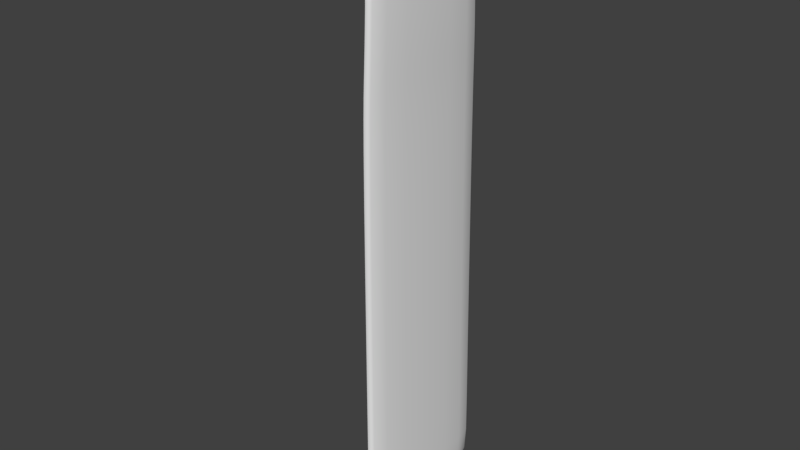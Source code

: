 # Source: Waterfall.blend  (saved by Blender 2.79.0; exported with 4.5.12 LTS)
import bpy
from mathutils import Matrix  # noqa: F401  (used for matrix-valued properties, if any)

bpy.ops.wm.read_factory_settings(use_empty=True)
scene = bpy.context.scene
scene.name = 'Scene'

# ---- collections
col_collection_1 = bpy.data.collections.new('Collection 1'); scene.collection.children.link(col_collection_1)

# ---- world
world_world = bpy.data.worlds.new('World'); scene.world = world_world
world_world.color = (0.05088, 0.05088, 0.05088)
world_world.use_sun_shadow = False
world_world.sun_shadow_jitter_overblur = 0.0
world_world.cycles.sampling_method = 'MANUAL'

# ---- meshes
me_cube = bpy.data.meshes.new('Cube')
me_cube.from_pydata([(-0.1127, -1.0, -0.001723), (-0.1127, -1.0, 0.1117), (-0.1127, 1.0, -0.001723), (-0.1127, 1.0, 0.1117), (0.1646, -1.0, -0.001723), (0.1646, -1.0, 0.1117), (0.1646, 1.0, -0.001723), (0.1646, 1.0, 0.1117), (0.3996, 1.0, 0.1078), (0.3435, 1.0, 0.002152), (0.3435, -1.0, 0.002152), (0.3996, -1.0, 0.1078), (0.5367, 1.0, 0.06878), (0.4653, 1.0, -0.03188), (0.4653, -1.0, -0.03188), (0.5367, -1.0, 0.06878), (0.6569, 1.0, -0.01253), (0.5168, 1.0, -0.07112), (0.5168, -1.0, -0.07112), (0.6569, -1.0, -0.01253), (0.7244, 1.0, -0.08996), (0.5633, 1.0, -0.15), (0.5633, -1.0, -0.15), (0.7244, -1.0, -0.08996), (0.7784, 0.9833, -0.3217), (0.5724, 0.9833, -0.3346), (0.5724, -1.017, -0.3346), (0.7784, -1.017, -0.3217), (0.7977, 1.005, -0.8344), (0.5872, 1.005, -0.8476), (0.5872, -1.039, -0.8476), (0.7977, -1.039, -0.8344), (0.7959, 1.045, -1.673), (0.5773, 1.045, -1.686), (0.5773, -1.078, -1.686), (0.7959, -1.078, -1.673), (0.7804, 1.058, -2.28), (0.5591, 1.058, -2.294), (0.5591, -1.091, -2.294), (0.7804, -1.091, -2.28), (0.8404, 1.117, -7.714), (0.6069, 1.117, -7.729), (0.6069, -1.151, -7.729), (0.8404, -1.151, -7.714), (0.8277, -1.138, -7.511), (0.8277, 1.105, -7.511), (0.5967, 1.105, -7.526), (0.5967, -1.138, -7.526), (-0.0953, 1.0, -0.001723), (-0.0953, 1.0, 0.1117), (-0.0953, -1.0, -0.001723), (-0.0953, -1.0, 0.1117)], [], [(0, 1, 3, 2), (48, 49, 7, 6), (6, 7, 8, 9), (50, 51, 1, 0), (48, 6, 4, 50), (49, 3, 1, 51), (11, 10, 14, 15), (5, 4, 10, 11), (4, 6, 9, 10), (7, 5, 11, 8), (12, 15, 19, 16), (10, 9, 13, 14), (8, 11, 15, 12), (9, 8, 12, 13), (17, 16, 20, 21), (13, 12, 16, 17), (15, 14, 18, 19), (14, 13, 17, 18), (23, 22, 26, 27), (19, 18, 22, 23), (18, 17, 21, 22), (16, 19, 23, 20), (24, 27, 31, 28), (22, 21, 25, 26), (20, 23, 27, 24), (21, 20, 24, 25), (31, 30, 34, 35), (25, 24, 28, 29), (27, 26, 30, 31), (26, 25, 29, 30), (34, 33, 37, 38), (30, 29, 33, 34), (28, 31, 35, 32), (29, 28, 32, 33), (45, 44, 43, 40), (32, 35, 39, 36), (33, 32, 36, 37), (35, 34, 38, 39), (41, 40, 43, 42), (46, 45, 40, 41), (44, 47, 42, 43), (47, 46, 41, 42), (38, 37, 46, 47), (39, 38, 47, 44), (37, 36, 45, 46), (36, 39, 44, 45), (7, 49, 51, 5), (2, 48, 50, 0), (4, 5, 51, 50), (2, 3, 49, 48)])
me_cube.polygons.foreach_set('use_smooth', [True] * 50)
_uv = me_cube.uv_layers.new(name='UVMap')
_uv.uv.foreach_set('vector', [0.6559, 0.9499, 0.6375, 0.9499, 0.6375, 0.5758, 0.6559, 0.5758, 0.9972, 0.612, 0.9931, 0.6326, 0.9518, 0.6218, 0.9559, 0.6012, 0.9559, 0.6012, 0.9518, 0.6218, 0.9146, 0.6114, 0.9273, 0.5944, 0.8671, 0.02138, 0.863, 0.000724, 0.8658, 0.0, 0.8699, 0.02066, 0.4994, 0.5758, 0.5417, 0.5758, 0.5417, 0.9499, 0.4994, 0.9499, 0.4937, 0.5758, 0.4965, 0.5758, 0.4965, 0.9499, 0.4937, 0.9499, 0.7844, 0.02199, 0.7972, 0.03891, 0.779, 0.05017, 0.7641, 0.03479, 0.8217, 0.01152, 0.8258, 0.03218, 0.7972, 0.03891, 0.7844, 0.02199, 0.5417, 0.9499, 0.5417, 0.5758, 0.5709, 0.5758, 0.5709, 0.9499, 0.4514, 0.5758, 0.4514, 0.9499, 0.4132, 0.9499, 0.4132, 0.5758, 0.3904, 0.5758, 0.3904, 0.9499, 0.3699, 0.9499, 0.3699, 0.5758, 0.5709, 0.9499, 0.5709, 0.5758, 0.5909, 0.5758, 0.5909, 0.9499, 0.4132, 0.5758, 0.4132, 0.9499, 0.3904, 0.9499, 0.3904, 0.5758, 0.9273, 0.5944, 0.9146, 0.6114, 0.8942, 0.5986, 0.9092, 0.5832, 0.9024, 0.5739, 0.878, 0.5788, 0.8701, 0.5618, 0.8979, 0.5576, 0.9092, 0.5832, 0.8942, 0.5986, 0.878, 0.5788, 0.9024, 0.5739, 0.7641, 0.03479, 0.779, 0.05017, 0.7723, 0.05946, 0.7479, 0.0546, 0.5909, 0.9499, 0.5909, 0.5758, 0.5996, 0.5758, 0.5996, 0.9499, 0.74, 0.07151, 0.7677, 0.07575, 0.773, 0.1099, 0.7398, 0.1161, 0.7479, 0.0546, 0.7723, 0.05946, 0.7677, 0.07575, 0.74, 0.07151, 0.3945, 6.132e-08, 0.7206, 0.0, 0.7206, 0.01557, 0.3945, 0.01557, 0.3508, 0.5859, 0.02457, 0.5859, 0.02457, 0.5703, 0.3508, 0.5703, 0.348, 0.5262, 0.02185, 0.5262, 0.01825, 0.4304, 0.3516, 0.4304, 0.3945, 0.01557, 0.7206, 0.01557, 0.7179, 0.05009, 0.3917, 0.05009, 0.3508, 0.5703, 0.02457, 0.5703, 0.02185, 0.5262, 0.348, 0.5262, 0.8979, 0.5576, 0.8701, 0.5618, 0.8699, 0.5174, 0.9031, 0.5236, 0.7553, 0.2105, 0.7892, 0.2042, 0.8212, 0.3569, 0.786, 0.3635, 0.9031, 0.5236, 0.8699, 0.5174, 0.8854, 0.423, 0.9193, 0.4294, 0.7398, 0.1161, 0.773, 0.1099, 0.7892, 0.2042, 0.7553, 0.2105, 0.3917, 0.05009, 0.7179, 0.05009, 0.7215, 0.1458, 0.3881, 0.1458, 0.3817, 0.3017, 0.7279, 0.3017, 0.73, 0.4144, 0.3796, 0.4144, 0.3881, 0.1458, 0.7215, 0.1458, 0.7279, 0.3017, 0.3817, 0.3017, 0.3516, 0.4304, 0.01825, 0.4304, 0.01185, 0.2743, 0.358, 0.2743, 0.9193, 0.4294, 0.8854, 0.423, 0.9161, 0.2701, 0.9513, 0.2767, 0.3678, 0.008321, 0.00207, 0.008321, 0.0, 0.0, 0.3699, 0.0, 0.358, 0.2743, 0.01185, 0.2743, 0.009726, 0.1615, 0.3602, 0.1615, 0.9513, 0.2767, 0.9161, 0.2701, 0.9406, 0.1599, 0.9763, 0.1666, 0.786, 0.3635, 0.8212, 0.3569, 0.8461, 0.467, 0.8105, 0.4736, 0.5996, 0.5758, 0.6375, 0.5758, 0.6375, 1.0, 0.5996, 1.0, 1.0, 0.01549, 0.9628, 0.008524, 0.9623, 0.0, 1.0, 0.007045, 0.8326, 0.6251, 0.8699, 0.6181, 0.8698, 0.6266, 0.8322, 0.6336, 0.372, 0.5675, 0.7377, 0.5675, 0.7398, 0.5758, 0.3699, 0.5758, 0.3796, 0.4144, 0.73, 0.4144, 0.7377, 0.5675, 0.372, 0.5675, 0.8105, 0.4736, 0.8461, 0.467, 0.8699, 0.6181, 0.8326, 0.6251, 0.9763, 0.1666, 0.9406, 0.1599, 0.9628, 0.008524, 1.0, 0.01549, 0.3602, 0.1615, 0.009726, 0.1615, 0.00207, 0.008321, 0.3678, 0.008321, 0.4514, 0.5758, 0.4937, 0.5758, 0.4937, 0.9499, 0.4514, 0.9499, 0.4965, 0.5758, 0.4994, 0.5758, 0.4994, 0.9499, 0.4965, 0.9499, 0.8258, 0.03218, 0.8217, 0.01152, 0.863, 0.000724, 0.8671, 0.02138, 1.0, 0.6127, 0.9959, 0.6334, 0.9931, 0.6326, 0.9972, 0.612])
me_cube.use_remesh_preserve_volume = False
me_cube.use_remesh_preserve_attributes = False
me_cube.use_mirror_vertex_groups = False
me_cube.update()

# ---- objects
ob_cube = bpy.data.objects.new('Cube', me_cube)

# ---- transforms, parenting, visibility, modifiers, constraints
ob_cube.location = (0.0, 0.0, 0.0)
ob_cube.lineart.crease_threshold = 0.0
_m = ob_cube.modifiers.new('Subsurf', 'SUBSURF')
_m.uv_smooth = 'PRESERVE_CORNERS'
_m.quality = 2
_m.show_only_control_edges = False

# ---- collection membership
col_collection_1.objects.link(ob_cube)

# ---- scene / render settings (as saved in the file)
scene.frame_start = 1; scene.frame_end = 250; scene.frame_set(1)
scene.render.engine = 'BLENDER_EEVEE_NEXT'
scene.render.resolution_percentage = 50
scene.render.dither_intensity = 0.0
scene.cycles.use_denoising = False
scene.cycles.samples = 128
scene.cycles.sampling_pattern = 'TABULATED_SOBOL'
scene.cycles.use_adaptive_sampling = False
scene.cycles.use_light_tree = False
scene.cycles.blur_glossy = 0.0
scene.cycles.sample_clamp_indirect = 0.0
scene.view_settings.view_transform = 'Standard'
bpy.context.view_layer.update()

# ---- added for rendering (the .blend has no active camera and no usable light): camera, sun
cam_auto = bpy.data.cameras.new('AutoCamera')
cam_auto.lens = 50.0
cam_auto.sensor_width = 36.0
cam_auto.clip_end = 1000.0
ob_auto_camera = bpy.data.objects.new('AutoCamera', cam_auto)
scene.collection.objects.link(ob_auto_camera)
ob_auto_camera.location = (7.96695, -9.14038, 2.27379)
ob_auto_camera.rotation_euler = (1.09748, -7.21219e-08, 0.694738)
scene.camera = ob_auto_camera
light_auto_sun = bpy.data.lights.new('AutoSun', 'SUN')
light_auto_sun.energy = 3.0
light_auto_sun.angle = 0.0523599
ob_auto_sun = bpy.data.objects.new('AutoSun', light_auto_sun)
scene.collection.objects.link(ob_auto_sun)
ob_auto_sun.rotation_euler = (0.872665, 0.174533, 0.523599)
bpy.context.view_layer.update()

